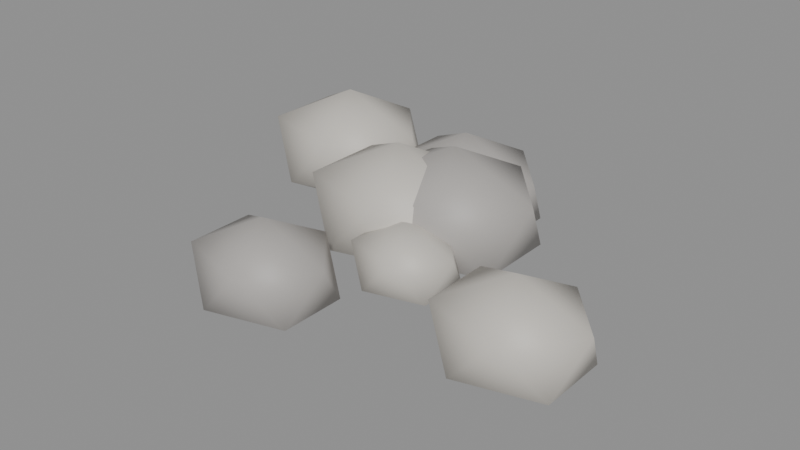 # Source: rock_cluster.blend  (saved by Blender 5.2.45; exported with 4.5.12 LTS)
import bpy
from mathutils import Matrix  # noqa: F401  (used for matrix-valued properties, if any)

bpy.ops.wm.read_factory_settings(use_empty=True)
scene = bpy.context.scene
scene.name = 'Scene'

# ---- materials (node trees are filled in below, after node groups)
mat_rockdark = bpy.data.materials.new('RockDark')
mat_rockdark.diffuse_color = (0.42, 0.4, 0.38, 1.0)
mat_rock = bpy.data.materials.new('Rock')
mat_rock.diffuse_color = (0.58, 0.55, 0.5, 1.0)

# ---- material node trees
mat_rockdark.use_nodes = True; mat_rockdark.node_tree.nodes.clear()
_N = mat_rockdark.node_tree.nodes; _L = mat_rockdark.node_tree.links
n0 = _N.new('ShaderNodeBsdfPrincipled'); n0.name = 'Principled BSDF'; n0.location = (-200, 100)
n0.inputs[0].default_value = (0.42, 0.4, 0.38, 1.0)
n0.inputs[2].default_value = 0.55
n0.inputs[10].default_value = 0.005
n1 = _N.new('ShaderNodeOutputMaterial'); n1.name = 'Material Output'; n1.location = (200, 100)
_L.new(n0.outputs[0], n1.inputs[0])
n1.is_active_output = True
mat_rock.use_nodes = True; mat_rock.node_tree.nodes.clear()
_N = mat_rock.node_tree.nodes; _L = mat_rock.node_tree.links
n0 = _N.new('ShaderNodeBsdfPrincipled'); n0.name = 'Principled BSDF'; n0.location = (-200, 100)
n0.inputs[0].default_value = (0.58, 0.55, 0.5, 1.0)
n0.inputs[2].default_value = 0.55
n0.inputs[10].default_value = 0.005
n1 = _N.new('ShaderNodeOutputMaterial'); n1.name = 'Material Output'; n1.location = (200, 100)
_L.new(n0.outputs[0], n1.inputs[0])
n1.is_active_output = True

# ---- meshes
me_icosphere = bpy.data.meshes.new('Icosphere')
me_icosphere.from_pydata([(0.0, 0.0, -0.3561), (0.3865, -0.234, -0.1592), (-0.1476, -0.3786, -0.1592), (-0.4777, 0.0, -0.1592), (-0.1476, 0.3786, -0.1592), (0.3865, 0.234, -0.1592), (0.1476, -0.3786, 0.1592), (-0.3865, -0.234, 0.1592), (-0.3865, 0.234, 0.1592), (0.1476, 0.3786, 0.1592), (0.4777, 0.0, 0.1592), (0.0, 0.0, 0.3561), (-0.9377, 0.0471, -0.3627), (-0.532, -0.1985, -0.1561), (-1.093, -0.3504, -0.1561), (-1.439, 0.0471, -0.1561), (-1.093, 0.4446, -0.1561), (-0.532, 0.2927, -0.1561), (-0.7828, -0.3504, 0.1782), (-1.343, -0.1985, 0.1782), (-1.343, 0.2927, 0.1782), (-0.7828, 0.4446, 0.1782), (-0.4362, 0.0471, 0.1782), (-0.9377, 0.0471, 0.3849), (1.083, -1.07, -0.3412), (1.427, -1.278, -0.1663), (0.952, -1.406, -0.1663), (0.6587, -1.07, -0.1663), (0.952, -0.7333, -0.1663), (1.427, -0.8618, -0.1663), (1.214, -1.406, 0.1167), (0.7398, -1.278, 0.1167), (0.7398, -0.8618, 0.1167), (1.214, -0.7333, 0.1167), (1.508, -1.07, 0.1167), (1.083, -1.07, 0.2916), (0.1497, -0.3092, -0.3695), (0.5751, -0.5667, -0.1529), (-0.01274, -0.7259, -0.1529), (-0.376, -0.3092, -0.1529), (-0.01274, 0.1075, -0.1529), (0.5751, -0.05169, -0.1529), (0.3122, -0.7259, 0.1976), (-0.2756, -0.5667, 0.1976), (-0.2756, -0.05169, 0.1976), (0.3122, 0.1075, 0.1976), (0.6755, -0.3092, 0.1976), (0.1497, -0.3092, 0.4143), (-0.1346, -0.4487, -0.3675), (0.2849, -0.7027, -0.1538), (-0.2948, -0.8597, -0.1538), (-0.6531, -0.4487, -0.1538), (-0.2948, -0.03783, -0.1538), (0.2849, -0.1948, -0.1538), (0.02562, -0.8597, 0.1918), (-0.5541, -0.7027, 0.1918), (-0.5541, -0.1948, 0.1918), (0.02562, -0.03783, 0.1918), (0.3839, -0.4487, 0.1918), (-0.1346, -0.4487, 0.4054), (0.2089, -0.7943, -0.3104), (0.4632, -0.9482, -0.1809), (0.1118, -1.043, -0.1809), (-0.1053, -0.7943, -0.1809), (0.1118, -0.5452, -0.1809), (0.4632, -0.6403, -0.1809), (0.306, -1.043, 0.02859), (-0.04529, -0.9482, 0.02859), (-0.04529, -0.6403, 0.02859), (0.306, -0.5452, 0.02859), (0.5232, -0.7943, 0.02859), (0.2089, -0.7943, 0.1581), (-0.2375, -1.391, -0.3372), (0.09441, -1.592, -0.1682), (-0.3643, -1.716, -0.1682), (-0.6478, -1.391, -0.1682), (-0.3643, -1.066, -0.1682), (0.09441, -1.19, -0.1682), (-0.1107, -1.716, 0.1054), (-0.5695, -1.592, 0.1054), (-0.5695, -1.19, 0.1054), (-0.1107, -1.066, 0.1054), (0.1728, -1.391, 0.1054), (-0.2375, -1.391, 0.2744)], [], [(0, 1, 2), (1, 0, 5), (0, 2, 3), (0, 3, 4), (0, 4, 5), (1, 5, 10), (2, 1, 6), (3, 2, 7), (4, 3, 8), (5, 4, 9), (1, 10, 6), (2, 6, 7), (3, 7, 8), (4, 8, 9), (5, 9, 10), (6, 10, 11), (7, 6, 11), (8, 7, 11), (9, 8, 11), (10, 9, 11), (12, 13, 14), (13, 12, 17), (12, 14, 15), (12, 15, 16), (12, 16, 17), (13, 17, 22), (14, 13, 18), (15, 14, 19), (16, 15, 20), (17, 16, 21), (13, 22, 18), (14, 18, 19), (15, 19, 20), (16, 20, 21), (17, 21, 22), (18, 22, 23), (19, 18, 23), (20, 19, 23), (21, 20, 23), (22, 21, 23), (24, 25, 26), (25, 24, 29), (24, 26, 27), (24, 27, 28), (24, 28, 29), (25, 29, 34), (26, 25, 30), (27, 26, 31), (28, 27, 32), (29, 28, 33), (25, 34, 30), (26, 30, 31), (27, 31, 32), (28, 32, 33), (29, 33, 34), (30, 34, 35), (31, 30, 35), (32, 31, 35), (33, 32, 35), (34, 33, 35), (36, 37, 38), (37, 36, 41), (36, 38, 39), (36, 39, 40), (36, 40, 41), (37, 41, 46), (38, 37, 42), (39, 38, 43), (40, 39, 44), (41, 40, 45), (37, 46, 42), (38, 42, 43), (39, 43, 44), (40, 44, 45), (41, 45, 46), (42, 46, 47), (43, 42, 47), (44, 43, 47), (45, 44, 47), (46, 45, 47), (48, 49, 50), (49, 48, 53), (48, 50, 51), (48, 51, 52), (48, 52, 53), (49, 53, 58), (50, 49, 54), (51, 50, 55), (52, 51, 56), (53, 52, 57), (49, 58, 54), (50, 54, 55), (51, 55, 56), (52, 56, 57), (53, 57, 58), (54, 58, 59), (55, 54, 59), (56, 55, 59), (57, 56, 59), (58, 57, 59), (60, 61, 62), (61, 60, 65), (60, 62, 63), (60, 63, 64), (60, 64, 65), (61, 65, 70), (62, 61, 66), (63, 62, 67), (64, 63, 68), (65, 64, 69), (61, 70, 66), (62, 66, 67), (63, 67, 68), (64, 68, 69), (65, 69, 70), (66, 70, 71), (67, 66, 71), (68, 67, 71), (69, 68, 71), (70, 69, 71), (72, 73, 74), (73, 72, 77), (72, 74, 75), (72, 75, 76), (72, 76, 77), (73, 77, 82), (74, 73, 78), (75, 74, 79), (76, 75, 80), (77, 76, 81), (73, 82, 78), (74, 78, 79), (75, 79, 80), (76, 80, 81), (77, 81, 82), (78, 82, 83), (79, 78, 83), (80, 79, 83), (81, 80, 83), (82, 81, 83)])
me_icosphere.polygons.foreach_set('use_smooth', [True] * 140)
me_icosphere.polygons.foreach_set('material_index', [0, 0, 0, 0, 0, 0, 0, 0, 0, 0, 0, 0, 0, 0, 0, 0, 0, 0, 0, 0, 1, 1, 1, 1, 1, 1, 1, 1, 1, 1, 1, 1, 1, 1, 1, 1, 1, 1, 1, 1, 1, 1, 1, 1, 1, 1, 1, 1, 1, 1, 1, 1, 1, 1, 1, 1, 1, 1, 1, 1, 0, 0, 0, 0, 0, 0, 0, 0, 0, 0, 0, 0, 0, 0, 0, 0, 0, 0, 0, 0, 1, 1, 1, 1, 1, 1, 1, 1, 1, 1, 1, 1, 1, 1, 1, 1, 1, 1, 1, 1, 1, 1, 1, 1, 1, 1, 1, 1, 1, 1, 1, 1, 1, 1, 1, 1, 1, 1, 1, 1, 0, 0, 0, 0, 0, 0, 0, 0, 0, 0, 0, 0, 0, 0, 0, 0, 0, 0, 0, 0])
_uv = me_icosphere.uv_layers.new(name='UVMap')
_uv.uv.foreach_set('vector', [0.1818, 0.0, 0.2727, 0.1575, 0.09091, 0.1575, 0.2727, 0.1575, 0.3636, 0.0, 0.4545, 0.1575, 0.9091, 0.0, 1.0, 0.1575, 0.8182, 0.1575, 0.7273, 0.0, 0.8182, 0.1575, 0.6364, 0.1575, 0.5455, 0.0, 0.6364, 0.1575, 0.4545, 0.1575, 0.2727, 0.1575, 0.4545, 0.1575, 0.3636, 0.3149, 0.09091, 0.1575, 0.2727, 0.1575, 0.1818, 0.3149, 0.8182, 0.1575, 1.0, 0.1575, 0.9091, 0.3149, 0.6364, 0.1575, 0.8182, 0.1575, 0.7273, 0.3149, 0.4545, 0.1575, 0.6364, 0.1575, 0.5455, 0.3149, 0.2727, 0.1575, 0.3636, 0.3149, 0.1818, 0.3149, 0.09091, 0.1575, 0.1818, 0.3149, 0.0, 0.3149, 0.8182, 0.1575, 0.9091, 0.3149, 0.7273, 0.3149, 0.6364, 0.1575, 0.7273, 0.3149, 0.5455, 0.3149, 0.4545, 0.1575, 0.5455, 0.3149, 0.3636, 0.3149, 0.1818, 0.3149, 0.3636, 0.3149, 0.2727, 0.4724, 0.0, 0.3149, 0.1818, 0.3149, 0.09091, 0.4724, 0.7273, 0.3149, 0.9091, 0.3149, 0.8182, 0.4724, 0.5455, 0.3149, 0.7273, 0.3149, 0.6364, 0.4724, 0.3636, 0.3149, 0.5455, 0.3149, 0.4545, 0.4724, 0.1818, 0.0, 0.2727, 0.1575, 0.09091, 0.1575, 0.2727, 0.1575, 0.3636, 0.0, 0.4545, 0.1575, 0.9091, 0.0, 1.0, 0.1575, 0.8182, 0.1575, 0.7273, 0.0, 0.8182, 0.1575, 0.6364, 0.1575, 0.5455, 0.0, 0.6364, 0.1575, 0.4545, 0.1575, 0.2727, 0.1575, 0.4545, 0.1575, 0.3636, 0.3149, 0.09091, 0.1575, 0.2727, 0.1575, 0.1818, 0.3149, 0.8182, 0.1575, 1.0, 0.1575, 0.9091, 0.3149, 0.6364, 0.1575, 0.8182, 0.1575, 0.7273, 0.3149, 0.4545, 0.1575, 0.6364, 0.1575, 0.5455, 0.3149, 0.2727, 0.1575, 0.3636, 0.3149, 0.1818, 0.3149, 0.09091, 0.1575, 0.1818, 0.3149, 0.0, 0.3149, 0.8182, 0.1575, 0.9091, 0.3149, 0.7273, 0.3149, 0.6364, 0.1575, 0.7273, 0.3149, 0.5455, 0.3149, 0.4545, 0.1575, 0.5455, 0.3149, 0.3636, 0.3149, 0.1818, 0.3149, 0.3636, 0.3149, 0.2727, 0.4724, 0.0, 0.3149, 0.1818, 0.3149, 0.09091, 0.4724, 0.7273, 0.3149, 0.9091, 0.3149, 0.8182, 0.4724, 0.5455, 0.3149, 0.7273, 0.3149, 0.6364, 0.4724, 0.3636, 0.3149, 0.5455, 0.3149, 0.4545, 0.4724, 0.1818, 0.0, 0.2727, 0.1575, 0.09091, 0.1575, 0.2727, 0.1575, 0.3636, 0.0, 0.4545, 0.1575, 0.9091, 0.0, 1.0, 0.1575, 0.8182, 0.1575, 0.7273, 0.0, 0.8182, 0.1575, 0.6364, 0.1575, 0.5455, 0.0, 0.6364, 0.1575, 0.4545, 0.1575, 0.2727, 0.1575, 0.4545, 0.1575, 0.3636, 0.3149, 0.09091, 0.1575, 0.2727, 0.1575, 0.1818, 0.3149, 0.8182, 0.1575, 1.0, 0.1575, 0.9091, 0.3149, 0.6364, 0.1575, 0.8182, 0.1575, 0.7273, 0.3149, 0.4545, 0.1575, 0.6364, 0.1575, 0.5455, 0.3149, 0.2727, 0.1575, 0.3636, 0.3149, 0.1818, 0.3149, 0.09091, 0.1575, 0.1818, 0.3149, 0.0, 0.3149, 0.8182, 0.1575, 0.9091, 0.3149, 0.7273, 0.3149, 0.6364, 0.1575, 0.7273, 0.3149, 0.5455, 0.3149, 0.4545, 0.1575, 0.5455, 0.3149, 0.3636, 0.3149, 0.1818, 0.3149, 0.3636, 0.3149, 0.2727, 0.4724, 0.0, 0.3149, 0.1818, 0.3149, 0.09091, 0.4724, 0.7273, 0.3149, 0.9091, 0.3149, 0.8182, 0.4724, 0.5455, 0.3149, 0.7273, 0.3149, 0.6364, 0.4724, 0.3636, 0.3149, 0.5455, 0.3149, 0.4545, 0.4724, 0.1818, 0.0, 0.2727, 0.1575, 0.09091, 0.1575, 0.2727, 0.1575, 0.3636, 0.0, 0.4545, 0.1575, 0.9091, 0.0, 1.0, 0.1575, 0.8182, 0.1575, 0.7273, 0.0, 0.8182, 0.1575, 0.6364, 0.1575, 0.5455, 0.0, 0.6364, 0.1575, 0.4545, 0.1575, 0.2727, 0.1575, 0.4545, 0.1575, 0.3636, 0.3149, 0.09091, 0.1575, 0.2727, 0.1575, 0.1818, 0.3149, 0.8182, 0.1575, 1.0, 0.1575, 0.9091, 0.3149, 0.6364, 0.1575, 0.8182, 0.1575, 0.7273, 0.3149, 0.4545, 0.1575, 0.6364, 0.1575, 0.5455, 0.3149, 0.2727, 0.1575, 0.3636, 0.3149, 0.1818, 0.3149, 0.09091, 0.1575, 0.1818, 0.3149, 0.0, 0.3149, 0.8182, 0.1575, 0.9091, 0.3149, 0.7273, 0.3149, 0.6364, 0.1575, 0.7273, 0.3149, 0.5455, 0.3149, 0.4545, 0.1575, 0.5455, 0.3149, 0.3636, 0.3149, 0.1818, 0.3149, 0.3636, 0.3149, 0.2727, 0.4724, 0.0, 0.3149, 0.1818, 0.3149, 0.09091, 0.4724, 0.7273, 0.3149, 0.9091, 0.3149, 0.8182, 0.4724, 0.5455, 0.3149, 0.7273, 0.3149, 0.6364, 0.4724, 0.3636, 0.3149, 0.5455, 0.3149, 0.4545, 0.4724, 0.1818, 0.0, 0.2727, 0.1575, 0.09091, 0.1575, 0.2727, 0.1575, 0.3636, 0.0, 0.4545, 0.1575, 0.9091, 0.0, 1.0, 0.1575, 0.8182, 0.1575, 0.7273, 0.0, 0.8182, 0.1575, 0.6364, 0.1575, 0.5455, 0.0, 0.6364, 0.1575, 0.4545, 0.1575, 0.2727, 0.1575, 0.4545, 0.1575, 0.3636, 0.3149, 0.09091, 0.1575, 0.2727, 0.1575, 0.1818, 0.3149, 0.8182, 0.1575, 1.0, 0.1575, 0.9091, 0.3149, 0.6364, 0.1575, 0.8182, 0.1575, 0.7273, 0.3149, 0.4545, 0.1575, 0.6364, 0.1575, 0.5455, 0.3149, 0.2727, 0.1575, 0.3636, 0.3149, 0.1818, 0.3149, 0.09091, 0.1575, 0.1818, 0.3149, 0.0, 0.3149, 0.8182, 0.1575, 0.9091, 0.3149, 0.7273, 0.3149, 0.6364, 0.1575, 0.7273, 0.3149, 0.5455, 0.3149, 0.4545, 0.1575, 0.5455, 0.3149, 0.3636, 0.3149, 0.1818, 0.3149, 0.3636, 0.3149, 0.2727, 0.4724, 0.0, 0.3149, 0.1818, 0.3149, 0.09091, 0.4724, 0.7273, 0.3149, 0.9091, 0.3149, 0.8182, 0.4724, 0.5455, 0.3149, 0.7273, 0.3149, 0.6364, 0.4724, 0.3636, 0.3149, 0.5455, 0.3149, 0.4545, 0.4724, 0.1818, 0.0, 0.2727, 0.1575, 0.09091, 0.1575, 0.2727, 0.1575, 0.3636, 0.0, 0.4545, 0.1575, 0.9091, 0.0, 1.0, 0.1575, 0.8182, 0.1575, 0.7273, 0.0, 0.8182, 0.1575, 0.6364, 0.1575, 0.5455, 0.0, 0.6364, 0.1575, 0.4545, 0.1575, 0.2727, 0.1575, 0.4545, 0.1575, 0.3636, 0.3149, 0.09091, 0.1575, 0.2727, 0.1575, 0.1818, 0.3149, 0.8182, 0.1575, 1.0, 0.1575, 0.9091, 0.3149, 0.6364, 0.1575, 0.8182, 0.1575, 0.7273, 0.3149, 0.4545, 0.1575, 0.6364, 0.1575, 0.5455, 0.3149, 0.2727, 0.1575, 0.3636, 0.3149, 0.1818, 0.3149, 0.09091, 0.1575, 0.1818, 0.3149, 0.0, 0.3149, 0.8182, 0.1575, 0.9091, 0.3149, 0.7273, 0.3149, 0.6364, 0.1575, 0.7273, 0.3149, 0.5455, 0.3149, 0.4545, 0.1575, 0.5455, 0.3149, 0.3636, 0.3149, 0.1818, 0.3149, 0.3636, 0.3149, 0.2727, 0.4724, 0.0, 0.3149, 0.1818, 0.3149, 0.09091, 0.4724, 0.7273, 0.3149, 0.9091, 0.3149, 0.8182, 0.4724, 0.5455, 0.3149, 0.7273, 0.3149, 0.6364, 0.4724, 0.3636, 0.3149, 0.5455, 0.3149, 0.4545, 0.4724, 0.1818, 0.0, 0.2727, 0.1575, 0.09091, 0.1575, 0.2727, 0.1575, 0.3636, 0.0, 0.4545, 0.1575, 0.9091, 0.0, 1.0, 0.1575, 0.8182, 0.1575, 0.7273, 0.0, 0.8182, 0.1575, 0.6364, 0.1575, 0.5455, 0.0, 0.6364, 0.1575, 0.4545, 0.1575, 0.2727, 0.1575, 0.4545, 0.1575, 0.3636, 0.3149, 0.09091, 0.1575, 0.2727, 0.1575, 0.1818, 0.3149, 0.8182, 0.1575, 1.0, 0.1575, 0.9091, 0.3149, 0.6364, 0.1575, 0.8182, 0.1575, 0.7273, 0.3149, 0.4545, 0.1575, 0.6364, 0.1575, 0.5455, 0.3149, 0.2727, 0.1575, 0.3636, 0.3149, 0.1818, 0.3149, 0.09091, 0.1575, 0.1818, 0.3149, 0.0, 0.3149, 0.8182, 0.1575, 0.9091, 0.3149, 0.7273, 0.3149, 0.6364, 0.1575, 0.7273, 0.3149, 0.5455, 0.3149, 0.4545, 0.1575, 0.5455, 0.3149, 0.3636, 0.3149, 0.1818, 0.3149, 0.3636, 0.3149, 0.2727, 0.4724, 0.0, 0.3149, 0.1818, 0.3149, 0.09091, 0.4724, 0.7273, 0.3149, 0.9091, 0.3149, 0.8182, 0.4724, 0.5455, 0.3149, 0.7273, 0.3149, 0.6364, 0.4724, 0.3636, 0.3149, 0.5455, 0.3149, 0.4545, 0.4724])
_uv.active_render = True
_uv = me_icosphere.uv_layers.new(name='KitSurface')
_uv.uv.foreach_set('vector', [0.2251, 0.3174, 0.6115, 0.08336, 0.07743, -0.06126, 0.6115, 0.08336, 0.2251, 0.3174, 0.6115, 0.5514, 0.2251, 0.3174, 0.07743, -0.06126, -0.2527, 0.3174, 0.2251, 0.3174, -0.2527, 0.3174, 0.07743, 0.696, 0.2251, 0.3174, 0.07743, 0.696, 0.6115, 0.5514, 0.08336, 0.06331, 0.5514, 0.06331, 0.3174, 0.3818, 0.05873, 0.06331, 0.6121, 0.06331, 0.3437, 0.3818, -0.4053, 0.06331, 0.09706, 0.06331, -0.1689, 0.3818, -0.5755, 0.06331, -0.07315, 0.06331, -0.3095, 0.3818, -0.4462, 0.06331, 0.1072, 0.06331, -0.1778, 0.3818, 0.4647, 0.06331, 0.7011, 0.3818, 0.1987, 0.3818, 0.09075, 0.06331, 0.3757, 0.3818, -0.1776, 0.3818, -0.3174, 0.06331, -0.08336, 0.3818, -0.5514, 0.3818, -0.2566, 0.06331, 0.01173, 0.3818, -0.5416, 0.3818, 0.0137, 0.06331, 0.2797, 0.3818, -0.2226, 0.3818, 0.3727, -0.06126, 0.7028, 0.3174, 0.2251, 0.3174, -0.1614, 0.08336, 0.3727, -0.06126, 0.2251, 0.3174, -0.1614, 0.5514, -0.1614, 0.08336, 0.2251, 0.3174, 0.3727, 0.696, -0.1614, 0.5514, 0.2251, 0.3174, 0.7028, 0.3174, 0.3727, 0.696, 0.2251, 0.3174, -0.7127, 0.3645, -0.307, 0.1188, -0.8676, -0.03299, -0.307, 0.1188, -0.7127, 0.3645, -0.307, 0.6101, -0.7127, 0.3645, -0.8676, -0.03299, -1.214, 0.3645, -0.7127, 0.3645, -1.214, 0.3645, -0.8676, 0.7619, -0.7127, 0.3645, -0.8676, 0.7619, -0.307, 0.6101, 0.1188, 0.06646, 0.6101, 0.06646, 0.3645, 0.4008, -0.8461, 0.06646, -0.2652, 0.06646, -0.5469, 0.4008, -1.073, 0.06646, -0.5453, 0.06646, -0.8245, 0.4008, -0.00411, 0.06646, 0.5232, 0.06646, 0.2751, 0.4008, 0.4557, 0.06646, 1.037, 0.06646, 0.7375, 0.4008, -0.1122, 0.06646, 0.1359, 0.4008, -0.3914, 0.4008, -0.8289, 0.06646, -0.5297, 0.4008, -1.111, 0.4008, -0.3645, 0.06646, -0.1188, 0.4008, -0.6101, 0.4008, 0.6383, 0.06646, 0.9201, 0.4008, 0.3392, 0.4008, 0.6616, 0.06646, 0.9408, 0.4008, 0.4135, 0.4008, -0.5577, -0.03299, -0.2112, 0.3645, -0.7127, 0.3645, -1.118, 0.1188, -0.5577, -0.03299, -0.7127, 0.3645, -1.118, 0.6101, -1.118, 0.1188, -0.7127, 0.3645, -0.5577, 0.7619, -1.118, 0.6101, -0.7127, 0.3645, -0.2112, 0.3645, -0.5577, 0.7619, -0.7127, 0.3645, 1.308, -0.7524, 1.652, -0.9603, 1.177, -1.089, 1.652, -0.9603, 1.308, -0.7524, 1.652, -0.5444, 1.308, -0.7524, 1.177, -1.089, 0.8837, -0.7524, 1.308, -0.7524, 0.8837, -0.7524, 1.177, -0.4159, 1.308, -0.7524, 1.177, -0.4159, 1.652, -0.5444, -0.9603, 0.05625, -0.5444, 0.05625, -0.7524, 0.3393, 0.8516, 0.05625, 1.343, 0.05625, 1.105, 0.3393, 1.148, 0.05625, 1.594, 0.05625, 1.358, 0.3393, -0.46, 0.05625, -0.01367, 0.05625, -0.2237, 0.3393, -1.737, 0.05625, -1.245, 0.05625, -1.498, 0.3393, 0.3616, 0.05625, 0.5716, 0.3393, 0.1253, 0.3393, 1.421, 0.05625, 1.674, 0.3393, 1.182, 0.3393, 0.7524, 0.05625, 0.9603, 0.3393, 0.5444, 0.3393, -1.027, 0.05625, -0.789, 0.3393, -1.281, 0.3393, -1.496, 0.05625, -1.259, 0.3393, -1.706, 0.3393, 1.439, -1.089, 1.733, -0.7524, 1.308, -0.7524, 0.9648, -0.9603, 1.439, -1.089, 1.308, -0.7524, 0.9648, -0.5444, 0.9648, -0.9603, 1.308, -0.7524, 1.439, -0.4159, 0.9648, -0.5444, 1.308, -0.7524, 1.733, -0.7524, 1.439, -0.4159, 1.308, -0.7524, 0.3748, 0.008145, 0.8001, -0.2494, 0.2123, -0.4085, 0.8001, -0.2494, 0.3748, 0.008145, 0.8001, 0.2657, 0.3748, 0.008145, 0.2123, -0.4085, -0.151, 0.008145, 0.3748, 0.008145, -0.151, 0.008145, 0.2123, 0.4248, 0.3748, 0.008145, 0.2123, 0.4248, 0.8001, 0.2657, -0.2494, 0.06967, 0.2657, 0.06967, 0.008145, 0.4202, 0.09815, 0.06967, 0.7071, 0.06967, 0.4118, 0.4202, -0.1054, 0.06967, 0.4475, 0.06967, 0.1547, 0.4202, -0.4597, 0.06967, 0.09309, 0.06967, -0.167, 0.4202, -0.7029, 0.06967, -0.09389, 0.06967, -0.4075, 0.4202, 0.3378, 0.06967, 0.5979, 0.4202, 0.04512, 0.4202, 0.3117, 0.06967, 0.6253, 0.4202, 0.01636, 0.4202, -0.008145, 0.06967, 0.2494, 0.4202, -0.2657, 0.4202, -0.316, 0.06967, -0.02062, 0.4202, -0.6296, 0.4202, -0.3256, 0.06967, -0.03284, 0.4202, -0.5857, 0.4202, 0.5372, -0.4085, 0.9005, 0.008145, 0.3748, 0.008145, -0.05058, -0.2494, 0.5372, -0.4085, 0.3748, 0.008145, -0.05058, 0.2657, -0.05058, -0.2494, 0.3748, 0.008145, 0.5372, 0.4248, -0.05058, 0.2657, 0.3748, 0.008145, 0.9005, 0.008145, 0.5372, 0.4248, 0.3748, 0.008145, 0.09045, -0.1314, 0.5099, -0.3853, -0.06976, -0.5423, 0.5099, -0.3853, 0.09045, -0.1314, 0.5099, 0.1226, 0.09045, -0.1314, -0.06976, -0.5423, -0.428, -0.1314, 0.09045, -0.1314, -0.428, -0.1314, -0.06976, 0.2795, 0.09045, -0.1314, -0.06976, 0.2795, 0.5099, 0.1226, -0.3853, 0.06871, 0.1226, 0.06871, -0.1314, 0.4144, -0.2091, 0.06871, 0.3915, 0.06871, 0.1002, 0.4144, -0.1823, 0.06871, 0.3629, 0.06871, 0.07424, 0.4144, -0.1648, 0.06871, 0.3803, 0.06871, 0.1238, 0.4144, -0.4602, 0.06871, 0.1404, 0.06871, -0.1689, 0.4144, 0.04464, 0.06871, 0.3011, 0.4144, -0.244, 0.4144, 0.0744, 0.06871, 0.3837, 0.4144, -0.2169, 0.4144, 0.1314, 0.06871, 0.3853, 0.4144, -0.1226, 0.4144, -0.005718, 0.06871, 0.2855, 0.4144, -0.315, 0.4144, -0.2427, 0.06871, 0.04596, 0.4144, -0.4992, 0.4144, 0.2507, -0.5423, 0.6089, -0.1314, 0.09045, -0.1314, -0.329, -0.3853, 0.2507, -0.5423, 0.09045, -0.1314, -0.329, 0.1226, -0.329, -0.3853, 0.09045, -0.1314, 0.2507, 0.2795, -0.329, 0.1226, 0.09045, -0.1314, 0.6089, -0.1314, 0.2507, 0.2795, 0.09045, -0.1314, 0.434, -0.4769, 0.6882, -0.6308, 0.3369, -0.7259, 0.6882, -0.6308, 0.434, -0.4769, 0.6882, -0.323, 0.434, -0.4769, 0.3369, -0.7259, 0.1197, -0.4769, 0.434, -0.4769, 0.1197, -0.4769, 0.3369, -0.2278, 0.434, -0.4769, 0.3369, -0.2278, 0.6882, -0.323, -0.6308, 0.04164, -0.323, 0.04164, -0.4769, 0.2511, 0.1354, 0.04164, 0.4994, 0.04164, 0.3229, 0.2511, 0.4381, 0.04164, 0.7686, 0.04164, 0.5936, 0.2511, -0.04965, 0.04164, 0.2808, 0.04164, 0.1253, 0.2511, -0.7487, 0.04164, -0.3847, 0.04164, -0.5722, 0.2511, -0.0232, 0.04164, 0.1323, 0.2511, -0.1982, 0.2511, 0.5149, 0.04164, 0.7024, 0.2511, 0.3384, 0.2511, 0.4769, 0.04164, 0.6308, 0.2511, 0.323, 0.2511, -0.2656, 0.04164, -0.0891, 0.2511, -0.4531, 0.2511, -0.6957, 0.04164, -0.5207, 0.2511, -0.8512, 0.2511, 0.5311, -0.7259, 0.7482, -0.4769, 0.434, -0.4769, 0.1798, -0.6308, 0.5311, -0.7259, 0.434, -0.4769, 0.1798, -0.323, 0.1798, -0.6308, 0.434, -0.4769, 0.5311, -0.2278, 0.1798, -0.323, 0.434, -0.4769, 0.7482, -0.4769, 0.5311, -0.2278, 0.434, -0.4769, -0.01248, -1.074, 0.3195, -1.275, -0.1393, -1.399, 0.3195, -1.275, -0.01248, -1.074, 0.3195, -0.8728, -0.01248, -1.074, -0.1393, -1.399, -0.4228, -1.074, -0.01248, -1.074, -0.4228, -1.074, -0.1393, -0.7486, -0.01248, -1.074, -0.1393, -0.7486, 0.3195, -0.8728, -1.275, 0.05437, -0.8728, 0.05437, -1.074, 0.3279, -0.5001, 0.05437, -0.02481, 0.05437, -0.2553, 0.3279, 0.5315, 0.05437, 0.9629, 0.05437, 0.7345, 0.3279, 0.6558, 0.05437, 1.087, 0.05437, 0.8842, 0.3279, -0.5365, 0.05437, -0.06123, 0.05437, -0.306, 0.3279, -0.7509, 0.05437, -0.5479, 0.3279, -0.9793, 0.3279, 0.2312, 0.05437, 0.476, 0.3279, 0.0007201, 0.3279, 1.074, 0.05437, 1.275, 0.3279, 0.8728, 0.3279, 0.3301, 0.05437, 0.5606, 0.3279, 0.08532, 0.3279, -0.8678, 0.05437, -0.6394, 0.3279, -1.071, 0.3279, 0.1143, -1.399, 0.3978, -1.074, -0.01248, -1.074, -0.3444, -1.275, 0.1143, -1.399, -0.01248, -1.074, -0.3444, -0.8728, -0.3444, -1.275, -0.01248, -1.074, 0.1143, -0.7486, -0.3444, -0.8728, -0.01248, -1.074, 0.3978, -1.074, 0.1143, -0.7486, -0.01248, -1.074])
_uv = me_icosphere.uv_layers.new(name='KitHeight')
_uv.uv.foreach_set('vector', [-0.1335, 0.0, 0.06331, 0.0, 0.06331, 0.0, 0.06331, 0.0, -0.1335, 0.0, 0.06331, 0.0, -0.1335, 0.0, 0.06331, 0.0, 0.06331, 0.0, -0.1335, 0.0, 0.06331, 0.0, 0.06331, 0.0, -0.1335, 0.0, 0.06331, 0.0, 0.06331, 0.0, 0.06331, 0.0, 0.06331, 0.0, 0.3818, 0.0, 0.06331, 0.0, 0.06331, 0.0, 0.3818, 0.0, 0.06331, 0.0, 0.06331, 0.0, 0.3818, 0.0, 0.06331, 0.0, 0.06331, 0.0, 0.3818, 0.0, 0.06331, 0.0, 0.06331, 0.0, 0.3818, 0.0, 0.06331, 0.0, 0.3818, 0.0, 0.3818, 0.0, 0.06331, 0.0, 0.3818, 0.0, 0.3818, 0.0, 0.06331, 0.0, 0.3818, 0.0, 0.3818, 0.0, 0.06331, 0.0, 0.3818, 0.0, 0.3818, 0.0, 0.06331, 0.0, 0.3818, 0.0, 0.3818, 0.0, 0.3818, 0.0, 0.3818, 0.0, 0.5786, 0.0, 0.3818, 0.0, 0.3818, 0.0, 0.5786, 0.0, 0.3818, 0.0, 0.3818, 0.0, 0.5786, 0.0, 0.3818, 0.0, 0.3818, 0.0, 0.5786, 0.0, 0.3818, 0.0, 0.3818, 0.0, 0.5786, 0.0, -0.1402, 0.0, 0.06646, 0.0, 0.06646, 0.0, 0.06646, 0.0, -0.1402, 0.0, 0.06646, 0.0, -0.1402, 0.0, 0.06646, 0.0, 0.06646, 0.0, -0.1402, 0.0, 0.06646, 0.0, 0.06646, 0.0, -0.1402, 0.0, 0.06646, 0.0, 0.06646, 0.0, 0.06646, 0.0, 0.06646, 0.0, 0.4008, 0.0, 0.06646, 0.0, 0.06646, 0.0, 0.4008, 0.0, 0.06646, 0.0, 0.06646, 0.0, 0.4008, 0.0, 0.06646, 0.0, 0.06646, 0.0, 0.4008, 0.0, 0.06646, 0.0, 0.06646, 0.0, 0.4008, 0.0, 0.06646, 0.0, 0.4008, 0.0, 0.4008, 0.0, 0.06646, 0.0, 0.4008, 0.0, 0.4008, 0.0, 0.06646, 0.0, 0.4008, 0.0, 0.4008, 0.0, 0.06646, 0.0, 0.4008, 0.0, 0.4008, 0.0, 0.06646, 0.0, 0.4008, 0.0, 0.4008, 0.0, 0.4008, 0.0, 0.4008, 0.0, 0.6074, 0.0, 0.4008, 0.0, 0.4008, 0.0, 0.6074, 0.0, 0.4008, 0.0, 0.4008, 0.0, 0.6074, 0.0, 0.4008, 0.0, 0.4008, 0.0, 0.6074, 0.0, 0.4008, 0.0, 0.4008, 0.0, 0.6074, 0.0, -0.1187, 0.0, 0.05625, 0.0, 0.05625, 0.0, 0.05625, 0.0, -0.1187, 0.0, 0.05625, 0.0, -0.1187, 0.0, 0.05625, 0.0, 0.05625, 0.0, -0.1187, 0.0, 0.05625, 0.0, 0.05625, 0.0, -0.1187, 0.0, 0.05625, 0.0, 0.05625, 0.0, 0.05625, 0.0, 0.05625, 0.0, 0.3393, 0.0, 0.05625, 0.0, 0.05625, 0.0, 0.3393, 0.0, 0.05625, 0.0, 0.05625, 0.0, 0.3393, 0.0, 0.05625, 0.0, 0.05625, 0.0, 0.3393, 0.0, 0.05625, 0.0, 0.05625, 0.0, 0.3393, 0.0, 0.05625, 0.0, 0.3393, 0.0, 0.3393, 0.0, 0.05625, 0.0, 0.3393, 0.0, 0.3393, 0.0, 0.05625, 0.0, 0.3393, 0.0, 0.3393, 0.0, 0.05625, 0.0, 0.3393, 0.0, 0.3393, 0.0, 0.05625, 0.0, 0.3393, 0.0, 0.3393, 0.0, 0.3393, 0.0, 0.3393, 0.0, 0.5142, 0.0, 0.3393, 0.0, 0.3393, 0.0, 0.5142, 0.0, 0.3393, 0.0, 0.3393, 0.0, 0.5142, 0.0, 0.3393, 0.0, 0.3393, 0.0, 0.5142, 0.0, 0.3393, 0.0, 0.3393, 0.0, 0.5142, 0.0, -0.147, 0.0, 0.06967, 0.0, 0.06967, 0.0, 0.06967, 0.0, -0.147, 0.0, 0.06967, 0.0, -0.147, 0.0, 0.06967, 0.0, 0.06967, 0.0, -0.147, 0.0, 0.06967, 0.0, 0.06967, 0.0, -0.147, 0.0, 0.06967, 0.0, 0.06967, 0.0, 0.06967, 0.0, 0.06967, 0.0, 0.4202, 0.0, 0.06967, 0.0, 0.06967, 0.0, 0.4202, 0.0, 0.06967, 0.0, 0.06967, 0.0, 0.4202, 0.0, 0.06967, 0.0, 0.06967, 0.0, 0.4202, 0.0, 0.06967, 0.0, 0.06967, 0.0, 0.4202, 0.0, 0.06967, 0.0, 0.4202, 0.0, 0.4202, 0.0, 0.06967, 0.0, 0.4202, 0.0, 0.4202, 0.0, 0.06967, 0.0, 0.4202, 0.0, 0.4202, 0.0, 0.06967, 0.0, 0.4202, 0.0, 0.4202, 0.0, 0.06967, 0.0, 0.4202, 0.0, 0.4202, 0.0, 0.4202, 0.0, 0.4202, 0.0, 0.6368, 0.0, 0.4202, 0.0, 0.4202, 0.0, 0.6368, 0.0, 0.4202, 0.0, 0.4202, 0.0, 0.6368, 0.0, 0.4202, 0.0, 0.4202, 0.0, 0.6368, 0.0, 0.4202, 0.0, 0.4202, 0.0, 0.6368, 0.0, -0.1449, 0.0, 0.06871, 0.0, 0.06871, 0.0, 0.06871, 0.0, -0.1449, 0.0, 0.06871, 0.0, -0.1449, 0.0, 0.06871, 0.0, 0.06871, 0.0, -0.1449, 0.0, 0.06871, 0.0, 0.06871, 0.0, -0.1449, 0.0, 0.06871, 0.0, 0.06871, 0.0, 0.06871, 0.0, 0.06871, 0.0, 0.4144, 0.0, 0.06871, 0.0, 0.06871, 0.0, 0.4144, 0.0, 0.06871, 0.0, 0.06871, 0.0, 0.4144, 0.0, 0.06871, 0.0, 0.06871, 0.0, 0.4144, 0.0, 0.06871, 0.0, 0.06871, 0.0, 0.4144, 0.0, 0.06871, 0.0, 0.4144, 0.0, 0.4144, 0.0, 0.06871, 0.0, 0.4144, 0.0, 0.4144, 0.0, 0.06871, 0.0, 0.4144, 0.0, 0.4144, 0.0, 0.06871, 0.0, 0.4144, 0.0, 0.4144, 0.0, 0.06871, 0.0, 0.4144, 0.0, 0.4144, 0.0, 0.4144, 0.0, 0.4144, 0.0, 0.628, 0.0, 0.4144, 0.0, 0.4144, 0.0, 0.628, 0.0, 0.4144, 0.0, 0.4144, 0.0, 0.628, 0.0, 0.4144, 0.0, 0.4144, 0.0, 0.628, 0.0, 0.4144, 0.0, 0.4144, 0.0, 0.628, 0.0, -0.08783, 0.0, 0.04164, 0.0, 0.04164, 0.0, 0.04164, 0.0, -0.08783, 0.0, 0.04164, 0.0, -0.08783, 0.0, 0.04164, 0.0, 0.04164, 0.0, -0.08783, 0.0, 0.04164, 0.0, 0.04164, 0.0, -0.08783, 0.0, 0.04164, 0.0, 0.04164, 0.0, 0.04164, 0.0, 0.04164, 0.0, 0.2511, 0.0, 0.04164, 0.0, 0.04164, 0.0, 0.2511, 0.0, 0.04164, 0.0, 0.04164, 0.0, 0.2511, 0.0, 0.04164, 0.0, 0.04164, 0.0, 0.2511, 0.0, 0.04164, 0.0, 0.04164, 0.0, 0.2511, 0.0, 0.04164, 0.0, 0.2511, 0.0, 0.2511, 0.0, 0.04164, 0.0, 0.2511, 0.0, 0.2511, 0.0, 0.04164, 0.0, 0.2511, 0.0, 0.2511, 0.0, 0.04164, 0.0, 0.2511, 0.0, 0.2511, 0.0, 0.04164, 0.0, 0.2511, 0.0, 0.2511, 0.0, 0.2511, 0.0, 0.2511, 0.0, 0.3806, 0.0, 0.2511, 0.0, 0.2511, 0.0, 0.3806, 0.0, 0.2511, 0.0, 0.2511, 0.0, 0.3806, 0.0, 0.2511, 0.0, 0.2511, 0.0, 0.3806, 0.0, 0.2511, 0.0, 0.2511, 0.0, 0.3806, 0.0, -0.1147, 0.0, 0.05437, 0.0, 0.05437, 0.0, 0.05437, 0.0, -0.1147, 0.0, 0.05437, 0.0, -0.1147, 0.0, 0.05437, 0.0, 0.05437, 0.0, -0.1147, 0.0, 0.05437, 0.0, 0.05437, 0.0, -0.1147, 0.0, 0.05437, 0.0, 0.05437, 0.0, 0.05437, 0.0, 0.05437, 0.0, 0.3279, 0.0, 0.05437, 0.0, 0.05437, 0.0, 0.3279, 0.0, 0.05437, 0.0, 0.05437, 0.0, 0.3279, 0.0, 0.05437, 0.0, 0.05437, 0.0, 0.3279, 0.0, 0.05437, 0.0, 0.05437, 0.0, 0.3279, 0.0, 0.05437, 0.0, 0.3279, 0.0, 0.3279, 0.0, 0.05437, 0.0, 0.3279, 0.0, 0.3279, 0.0, 0.05437, 0.0, 0.3279, 0.0, 0.3279, 0.0, 0.05437, 0.0, 0.3279, 0.0, 0.3279, 0.0, 0.05437, 0.0, 0.3279, 0.0, 0.3279, 0.0, 0.3279, 0.0, 0.3279, 0.0, 0.497, 0.0, 0.3279, 0.0, 0.3279, 0.0, 0.497, 0.0, 0.3279, 0.0, 0.3279, 0.0, 0.497, 0.0, 0.3279, 0.0, 0.3279, 0.0, 0.497, 0.0, 0.3279, 0.0, 0.3279, 0.0, 0.497, 0.0])
me_icosphere.materials.append(mat_rockdark)
me_icosphere.materials.append(mat_rock)
me_icosphere.update()

# ---- objects
ob_visual = bpy.data.objects.new('Visual', me_icosphere)

# ---- transforms, parenting, visibility, modifiers, constraints
ob_visual.location = (0.2251, 0.3174, 0.2226)

# ---- collection membership
scene.collection.objects.link(ob_visual)

# ---- scene / render settings (as saved in the file)
scene.frame_start = 1; scene.frame_end = 250; scene.frame_set(1)
scene.render.engine = 'BLENDER_EEVEE_NEXT'
scene.render.bake_bias = 0.0
scene.render.bake_samples = 0
scene.render.compositor_device = 'GPU'
scene.eevee.use_volume_custom_range = False
scene.eevee.fast_gi_thickness_near = 0.1
scene.eevee.fast_gi_thickness_far = 0.0
scene.eevee.ray_tracing_options.screen_trace_thickness = 0.1
bpy.context.view_layer.update()

# ---- added for rendering (the .blend has no active camera and no usable light): camera, sun + grey world if the file has none
cam_auto = bpy.data.cameras.new('AutoCamera')
cam_auto.lens = 50.0
cam_auto.sensor_width = 36.0
cam_auto.clip_end = 1000.0
ob_auto_camera = bpy.data.objects.new('AutoCamera', cam_auto)
scene.collection.objects.link(ob_auto_camera)
ob_auto_camera.location = (3.71722, -4.46801, 3.01126)
ob_auto_camera.rotation_euler = (1.09748, -7.21219e-08, 0.694738)
scene.camera = ob_auto_camera
light_auto_sun = bpy.data.lights.new('AutoSun', 'SUN')
light_auto_sun.energy = 3.0
light_auto_sun.angle = 0.0523599
ob_auto_sun = bpy.data.objects.new('AutoSun', light_auto_sun)
scene.collection.objects.link(ob_auto_sun)
ob_auto_sun.rotation_euler = (0.872665, 0.174533, 0.523599)
if scene.world is None:
    world_auto = bpy.data.worlds.new('AutoWorld')
    world_auto.color = (0.3, 0.3, 0.3)
    scene.world = world_auto
bpy.context.view_layer.update()
